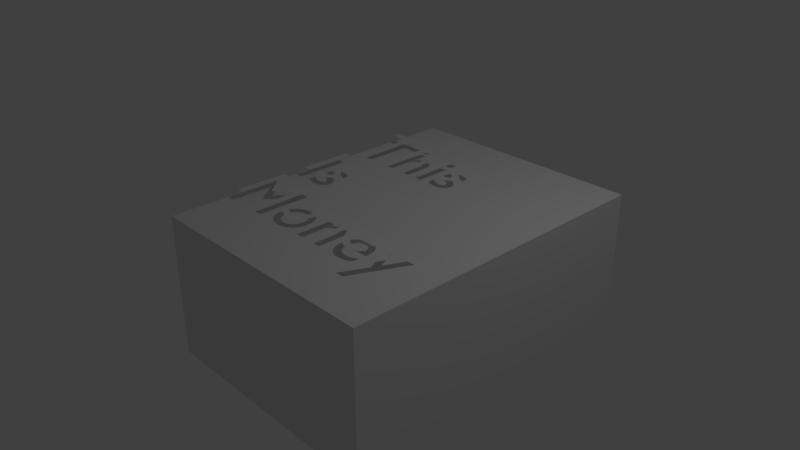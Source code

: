# Source: money_stand.blend  (saved by Blender 2.79.0; exported with 4.5.12 LTS)
import bpy
from mathutils import Matrix  # noqa: F401  (used for matrix-valued properties, if any)

bpy.ops.wm.read_factory_settings(use_empty=True)
scene = bpy.context.scene
scene.name = 'Scene'

# ---- collections
col_collection_1 = bpy.data.collections.new('Collection 1'); scene.collection.children.link(col_collection_1)

# ---- materials (node trees are filled in below, after node groups)
mat_material = bpy.data.materials.new('Material')
mat_material.alpha_threshold = 0.0
mat_material.use_transparent_shadow = False
mat_material.roughness = 0.5
mat_material.line_color = (0.0, 0.0, 0.0, 1.0)

# ---- material node trees

# ---- world
world_world = bpy.data.worlds.new('World'); scene.world = world_world
world_world.color = (0.05088, 0.05088, 0.05088)
world_world.use_sun_shadow = False
world_world.sun_shadow_jitter_overblur = 0.0
world_world.cycles.sampling_method = 'MANUAL'

# ---- cameras
cam_camera = bpy.data.cameras.new('Camera')
cam_camera.clip_end = 100.0
cam_camera.lens = 35.0
cam_camera.sensor_width = 32.0
cam_camera.sensor_height = 18.0
cam_camera.ortho_scale = 7.314
cam_camera.dof.focus_distance = 0.0
cam_camera.dof.aperture_fstop = 128.0

# ---- lights
light_lamp = bpy.data.lights.new('Lamp', 'POINT')
light_lamp.transmission_factor = 0.0
light_lamp.cutoff_distance = 30.0
light_lamp.energy = 100.0
light_lamp.shadow_buffer_clip_start = 1.001
light_lamp.shadow_soft_size = 0.1
light_lamp.shadow_maximum_resolution = 0.006
light_lamp.use_absolute_resolution = True

# ---- meshes
me_cube = bpy.data.meshes.new('Cube')
me_cube.from_pydata([(2.438, 2.233, -1.0), (2.438, -2.344, -1.0), (-1.0, -2.344, -1.0), (-1.0, 2.233, -1.0), (2.438, 2.233, 1.0), (2.438, -2.344, 1.0), (-1.0, -2.344, 1.0), (-1.0, 2.233, 1.0)], [], [(0, 1, 2, 3), (4, 7, 6, 5), (0, 4, 5, 1), (1, 5, 6, 2), (2, 6, 7, 3), (4, 0, 3, 7)])
me_cube.materials.append(mat_material)
me_cube.use_remesh_preserve_volume = False
me_cube.use_remesh_preserve_attributes = False
me_cube.use_mirror_vertex_groups = False
me_cube.update()

# ---- curves / text
txt_text = bpy.data.curves.new('Text', 'FONT')
txt_text.dimensions = '2D'
txt_text.body = 'This\nIs \nMoney'
txt_text.use_path_clamp = True
txt_text.bevel_resolution = 0

# ---- objects
ob_text = bpy.data.objects.new('Text', txt_text)
ob_cube = bpy.data.objects.new('Cube', me_cube)
ob_lamp = bpy.data.objects.new('Lamp', light_lamp)
ob_camera = bpy.data.objects.new('Camera', cam_camera)

# ---- transforms, parenting, visibility, modifiers, constraints
ob_text.location = (-0.8788, 0.6385, 1.062)
ob_text.lineart.crease_threshold = 0.0
ob_cube.location = (0.0, 0.0, 0.0)
ob_cube.scale = (0.9373, 0.9373, 0.9373)
ob_cube.lock_rotations_4d = False
ob_cube.empty_display_type = 'ARROWS'
ob_cube.lineart.crease_threshold = 0.0
ob_lamp.location = (4.076, 1.005, 5.904)
ob_lamp.rotation_euler = (0.6503, 0.05522, 1.866)
ob_lamp.lock_rotations_4d = False
ob_lamp.empty_display_type = 'ARROWS'
ob_lamp.color = (0.0, 0.0, 0.0, 0.0)
ob_lamp.lineart.crease_threshold = 0.0
ob_camera.location = (7.481, -6.508, 5.344)
ob_camera.rotation_euler = (1.109, 0.0, 0.8149)
ob_camera.lock_rotations_4d = False
ob_camera.empty_display_type = 'ARROWS'
ob_camera.color = (0.0, 0.0, 0.0, 0.0)
ob_camera.display_type = 'WIRE'
ob_camera.lineart.crease_threshold = 0.0

# ---- collection membership
col_collection_1.objects.link(ob_text)
col_collection_1.objects.link(ob_cube)
col_collection_1.objects.link(ob_lamp)
col_collection_1.objects.link(ob_camera)

# ---- scene / render settings (as saved in the file)
scene.camera = ob_camera
scene.frame_start = 1; scene.frame_end = 250; scene.frame_set(1)
scene.render.engine = 'BLENDER_EEVEE_NEXT'
scene.render.resolution_percentage = 50
scene.render.dither_intensity = 0.0
scene.cycles.use_denoising = False
scene.cycles.samples = 128
scene.cycles.sampling_pattern = 'TABULATED_SOBOL'
scene.cycles.use_adaptive_sampling = False
scene.cycles.use_light_tree = False
scene.cycles.blur_glossy = 0.0
scene.cycles.sample_clamp_indirect = 0.0
scene.view_settings.view_transform = 'Standard'
bpy.context.view_layer.update()
